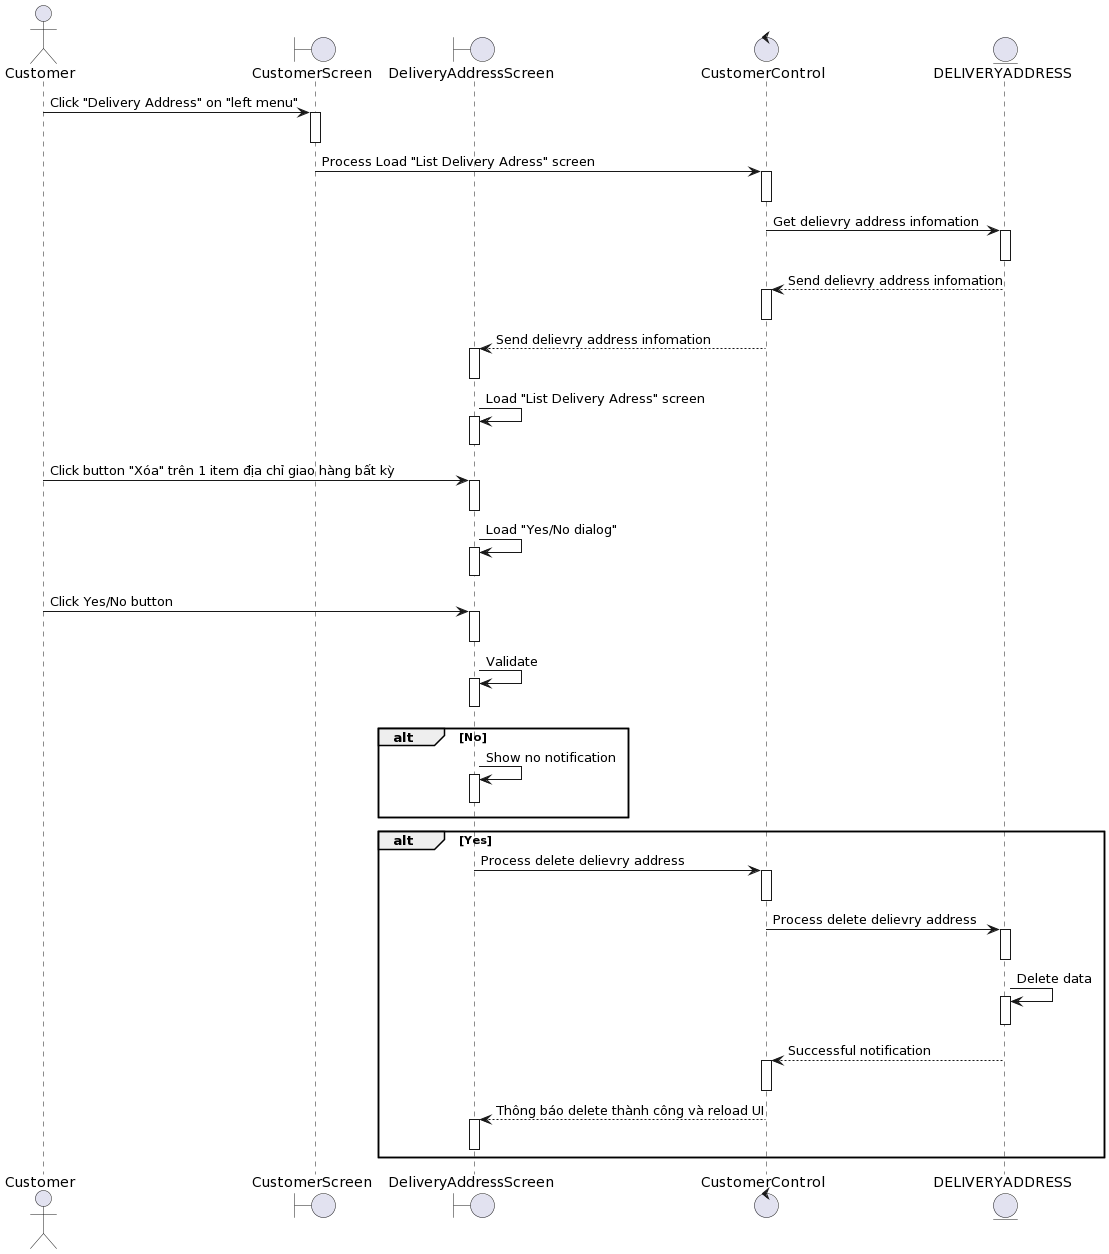

The diagram above was rendered by PlantUML. Its source (embedded in the PNG):
@startuml
actor Customer

boundary CustomerScreen
boundary DeliveryAddressScreen
control CustomerControl 
entity DELIVERYADDRESS

Customer-> CustomerScreen++: Click "Delivery Address" on "left menu"
deactivate CustomerScreen

CustomerScreen-> CustomerControl ++: Process Load "List Delivery Adress" screen
deactivate CustomerControl 

CustomerControl -> DELIVERYADDRESS++: Get delievry address infomation
deactivate DELIVERYADDRESS

DELIVERYADDRESS--> CustomerControl ++: Send delievry address infomation
deactivate CustomerControl 

CustomerControl --> DeliveryAddressScreen++: Send delievry address infomation
deactivate DeliveryAddressScreen

DeliveryAddressScreen-> DeliveryAddressScreen++: Load "List Delivery Adress" screen
deactivate DeliveryAddressScreen

Customer-> DeliveryAddressScreen++: Click button "Xóa" trên 1 item địa chỉ giao hàng bất kỳ 
deactivate DeliveryAddressScreen
DeliveryAddressScreen-> DeliveryAddressScreen++: Load "Yes/No dialog"
deactivate DeliveryAddressScreen

Customer-> DeliveryAddressScreen++: Click Yes/No button
deactivate DeliveryAddressScreen

DeliveryAddressScreen-> DeliveryAddressScreen++: Validate
deactivate DeliveryAddressScreen


alt No
    DeliveryAddressScreen-> DeliveryAddressScreen++: Show no notification
deactivate DeliveryAddressScreen
end

alt Yes

    DeliveryAddressScreen-> CustomerControl ++: Process delete delievry address 

deactivate CustomerControl 
    CustomerControl -> DELIVERYADDRESS++:Process delete delievry address

deactivate DELIVERYADDRESS
   
    DELIVERYADDRESS-> DELIVERYADDRESS++: Delete data
deactivate DELIVERYADDRESS

     DELIVERYADDRESS--> CustomerControl ++: Successful notification
deactivate CustomerControl 
    CustomerControl --> DeliveryAddressScreen++: Thông báo delete thành công và reload UI
deactivate DeliveryAddressScreen

end
@enduml